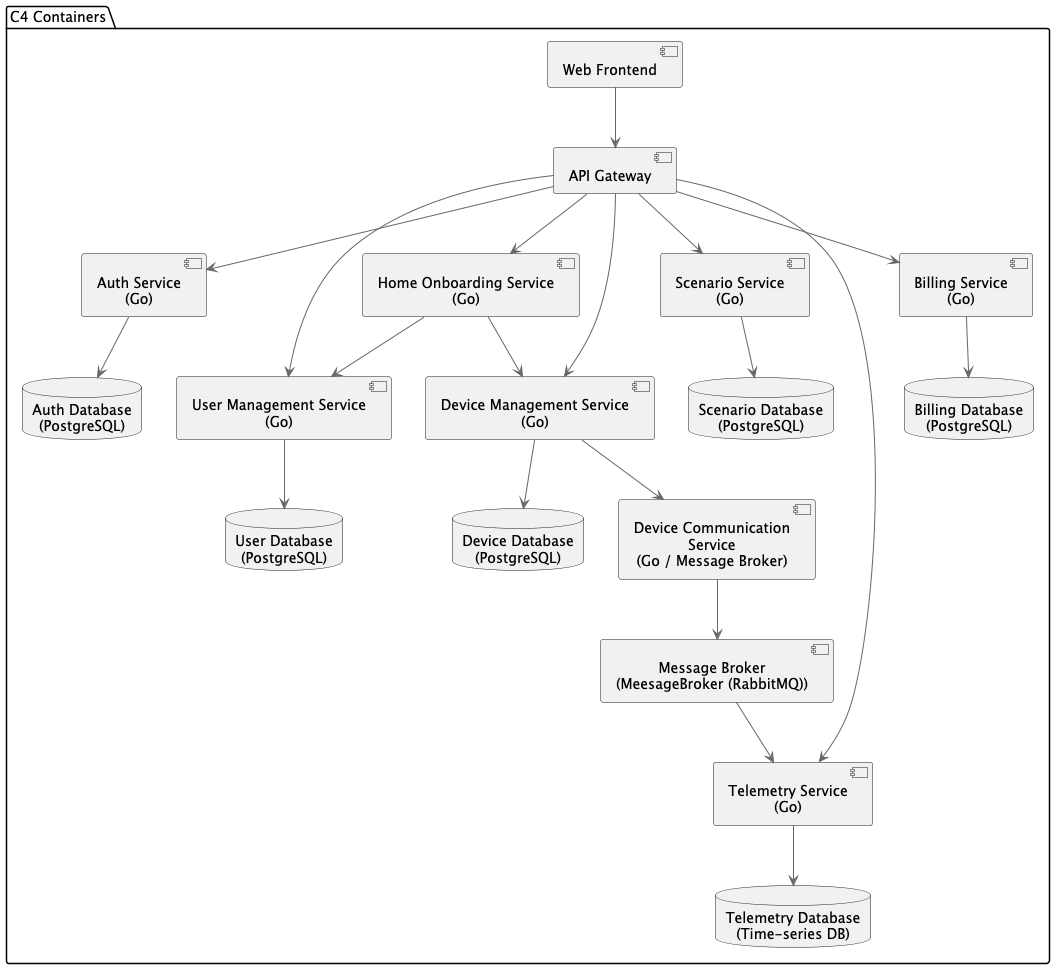

The diagram above was rendered by PlantUML. Its source (embedded in the PNG):
@startuml
!includeurl https://raw.githubusercontent.com/plantuml-stdlib/C4-PlantUML/master/C4_Context.puml

package "C4 Containers" {

  [Web Frontend] as Frontend
  [API Gateway] as APIGateway

  [Auth Service\n(Go)] as AuthService
  database "Auth Database\n(PostgreSQL)" as AuthDb

  [User Management Service\n(Go)] as UserManagementService
  database "User Database\n(PostgreSQL)" as UserDb

  [Device Management Service\n(Go)] as DeviceManagementService
  database "Device Database\n(PostgreSQL)" as DeviceDb

  [Device Communication Service\n(Go / Message Broker)] as DeviceCommunicationService
  [Message Broker\n(MeesageBroker (RabbitMQ))] as MessageBroker

  [Home Onboarding Service\n(Go)] as HomeOnboardingService

  [Scenario Service\n(Go)] as ScenarioService
  database "Scenario Database\n(PostgreSQL)" as ScenarioDb

  [Telemetry Service\n(Go)] as TelemetryService
  database "Telemetry Database\n(Time-series DB)" as TelemetryDb

  [Billing Service\n(Go)] as BillingService
  database "Billing Database\n(PostgreSQL)" as BillingDb
}

Frontend --> APIGateway

APIGateway --> AuthService
APIGateway --> UserManagementService
APIGateway --> DeviceManagementService
APIGateway --> HomeOnboardingService
APIGateway --> ScenarioService
APIGateway --> TelemetryService
APIGateway --> BillingService
DeviceManagementService --> DeviceCommunicationService

AuthService --> AuthDb
UserManagementService --> UserDb
DeviceManagementService --> DeviceDb
ScenarioService --> ScenarioDb
TelemetryService --> TelemetryDb
BillingService --> BillingDb
DeviceCommunicationService --> MessageBroker
MessageBroker --> TelemetryService

HomeOnboardingService --> UserManagementService
HomeOnboardingService --> DeviceManagementService

@enduml